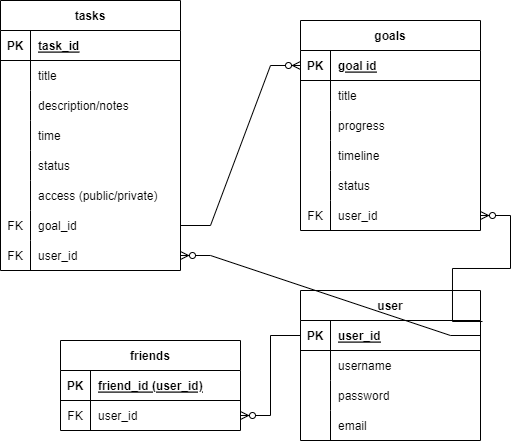

The diagram above was exported from draw.io. Its source (the exported page's mxGraphModel, read from the mxfile embedded in the PNG):
<mxGraphModel dx="2074" dy="1194" grid="1" gridSize="10" guides="1" tooltips="1" connect="1" arrows="1" fold="1" page="1" pageScale="1" pageWidth="850" pageHeight="1100" math="0" shadow="0">
  <root>
    <mxCell id="0" />
    <mxCell id="1" parent="0" />
    <mxCell id="_k2TezsSutP6r0it0I0V-1" value="tasks" style="shape=table;startSize=30;container=1;collapsible=1;childLayout=tableLayout;fixedRows=1;rowLines=0;fontStyle=1;align=center;resizeLast=1;" parent="1" vertex="1">
      <mxGeometry x="210" y="110" width="180" height="270" as="geometry" />
    </mxCell>
    <mxCell id="_k2TezsSutP6r0it0I0V-2" value="" style="shape=tableRow;horizontal=0;startSize=0;swimlaneHead=0;swimlaneBody=0;fillColor=none;collapsible=0;dropTarget=0;points=[[0,0.5],[1,0.5]];portConstraint=eastwest;top=0;left=0;right=0;bottom=1;" parent="_k2TezsSutP6r0it0I0V-1" vertex="1">
      <mxGeometry y="30" width="180" height="30" as="geometry" />
    </mxCell>
    <mxCell id="_k2TezsSutP6r0it0I0V-3" value="PK" style="shape=partialRectangle;connectable=0;fillColor=none;top=0;left=0;bottom=0;right=0;fontStyle=1;overflow=hidden;" parent="_k2TezsSutP6r0it0I0V-2" vertex="1">
      <mxGeometry width="30" height="30" as="geometry">
        <mxRectangle width="30" height="30" as="alternateBounds" />
      </mxGeometry>
    </mxCell>
    <mxCell id="_k2TezsSutP6r0it0I0V-4" value="task_id" style="shape=partialRectangle;connectable=0;fillColor=none;top=0;left=0;bottom=0;right=0;align=left;spacingLeft=6;fontStyle=5;overflow=hidden;" parent="_k2TezsSutP6r0it0I0V-2" vertex="1">
      <mxGeometry x="30" width="150" height="30" as="geometry">
        <mxRectangle width="150" height="30" as="alternateBounds" />
      </mxGeometry>
    </mxCell>
    <mxCell id="_k2TezsSutP6r0it0I0V-8" value="" style="shape=tableRow;horizontal=0;startSize=0;swimlaneHead=0;swimlaneBody=0;fillColor=none;collapsible=0;dropTarget=0;points=[[0,0.5],[1,0.5]];portConstraint=eastwest;top=0;left=0;right=0;bottom=0;" parent="_k2TezsSutP6r0it0I0V-1" vertex="1">
      <mxGeometry y="60" width="180" height="30" as="geometry" />
    </mxCell>
    <mxCell id="_k2TezsSutP6r0it0I0V-9" value="" style="shape=partialRectangle;connectable=0;fillColor=none;top=0;left=0;bottom=0;right=0;editable=1;overflow=hidden;" parent="_k2TezsSutP6r0it0I0V-8" vertex="1">
      <mxGeometry width="30" height="30" as="geometry">
        <mxRectangle width="30" height="30" as="alternateBounds" />
      </mxGeometry>
    </mxCell>
    <mxCell id="_k2TezsSutP6r0it0I0V-10" value="title" style="shape=partialRectangle;connectable=0;fillColor=none;top=0;left=0;bottom=0;right=0;align=left;spacingLeft=6;overflow=hidden;" parent="_k2TezsSutP6r0it0I0V-8" vertex="1">
      <mxGeometry x="30" width="150" height="30" as="geometry">
        <mxRectangle width="150" height="30" as="alternateBounds" />
      </mxGeometry>
    </mxCell>
    <mxCell id="_k2TezsSutP6r0it0I0V-11" value="" style="shape=tableRow;horizontal=0;startSize=0;swimlaneHead=0;swimlaneBody=0;fillColor=none;collapsible=0;dropTarget=0;points=[[0,0.5],[1,0.5]];portConstraint=eastwest;top=0;left=0;right=0;bottom=0;" parent="_k2TezsSutP6r0it0I0V-1" vertex="1">
      <mxGeometry y="90" width="180" height="30" as="geometry" />
    </mxCell>
    <mxCell id="_k2TezsSutP6r0it0I0V-12" value="" style="shape=partialRectangle;connectable=0;fillColor=none;top=0;left=0;bottom=0;right=0;editable=1;overflow=hidden;" parent="_k2TezsSutP6r0it0I0V-11" vertex="1">
      <mxGeometry width="30" height="30" as="geometry">
        <mxRectangle width="30" height="30" as="alternateBounds" />
      </mxGeometry>
    </mxCell>
    <mxCell id="_k2TezsSutP6r0it0I0V-13" value="description/notes" style="shape=partialRectangle;connectable=0;fillColor=none;top=0;left=0;bottom=0;right=0;align=left;spacingLeft=6;overflow=hidden;" parent="_k2TezsSutP6r0it0I0V-11" vertex="1">
      <mxGeometry x="30" width="150" height="30" as="geometry">
        <mxRectangle width="150" height="30" as="alternateBounds" />
      </mxGeometry>
    </mxCell>
    <mxCell id="_k2TezsSutP6r0it0I0V-163" value="" style="shape=tableRow;horizontal=0;startSize=0;swimlaneHead=0;swimlaneBody=0;fillColor=none;collapsible=0;dropTarget=0;points=[[0,0.5],[1,0.5]];portConstraint=eastwest;top=0;left=0;right=0;bottom=0;" parent="_k2TezsSutP6r0it0I0V-1" vertex="1">
      <mxGeometry y="120" width="180" height="30" as="geometry" />
    </mxCell>
    <mxCell id="_k2TezsSutP6r0it0I0V-164" value="" style="shape=partialRectangle;connectable=0;fillColor=none;top=0;left=0;bottom=0;right=0;editable=1;overflow=hidden;" parent="_k2TezsSutP6r0it0I0V-163" vertex="1">
      <mxGeometry width="30" height="30" as="geometry">
        <mxRectangle width="30" height="30" as="alternateBounds" />
      </mxGeometry>
    </mxCell>
    <mxCell id="_k2TezsSutP6r0it0I0V-165" value="time" style="shape=partialRectangle;connectable=0;fillColor=none;top=0;left=0;bottom=0;right=0;align=left;spacingLeft=6;overflow=hidden;" parent="_k2TezsSutP6r0it0I0V-163" vertex="1">
      <mxGeometry x="30" width="150" height="30" as="geometry">
        <mxRectangle width="150" height="30" as="alternateBounds" />
      </mxGeometry>
    </mxCell>
    <mxCell id="_k2TezsSutP6r0it0I0V-169" value="" style="shape=tableRow;horizontal=0;startSize=0;swimlaneHead=0;swimlaneBody=0;fillColor=none;collapsible=0;dropTarget=0;points=[[0,0.5],[1,0.5]];portConstraint=eastwest;top=0;left=0;right=0;bottom=0;" parent="_k2TezsSutP6r0it0I0V-1" vertex="1">
      <mxGeometry y="150" width="180" height="30" as="geometry" />
    </mxCell>
    <mxCell id="_k2TezsSutP6r0it0I0V-170" value="" style="shape=partialRectangle;connectable=0;fillColor=none;top=0;left=0;bottom=0;right=0;editable=1;overflow=hidden;" parent="_k2TezsSutP6r0it0I0V-169" vertex="1">
      <mxGeometry width="30" height="30" as="geometry">
        <mxRectangle width="30" height="30" as="alternateBounds" />
      </mxGeometry>
    </mxCell>
    <mxCell id="_k2TezsSutP6r0it0I0V-171" value="status" style="shape=partialRectangle;connectable=0;fillColor=none;top=0;left=0;bottom=0;right=0;align=left;spacingLeft=6;overflow=hidden;" parent="_k2TezsSutP6r0it0I0V-169" vertex="1">
      <mxGeometry x="30" width="150" height="30" as="geometry">
        <mxRectangle width="150" height="30" as="alternateBounds" />
      </mxGeometry>
    </mxCell>
    <mxCell id="_k2TezsSutP6r0it0I0V-175" value="" style="shape=tableRow;horizontal=0;startSize=0;swimlaneHead=0;swimlaneBody=0;fillColor=none;collapsible=0;dropTarget=0;points=[[0,0.5],[1,0.5]];portConstraint=eastwest;top=0;left=0;right=0;bottom=0;" parent="_k2TezsSutP6r0it0I0V-1" vertex="1">
      <mxGeometry y="180" width="180" height="30" as="geometry" />
    </mxCell>
    <mxCell id="_k2TezsSutP6r0it0I0V-176" value="" style="shape=partialRectangle;connectable=0;fillColor=none;top=0;left=0;bottom=0;right=0;editable=1;overflow=hidden;" parent="_k2TezsSutP6r0it0I0V-175" vertex="1">
      <mxGeometry width="30" height="30" as="geometry">
        <mxRectangle width="30" height="30" as="alternateBounds" />
      </mxGeometry>
    </mxCell>
    <mxCell id="_k2TezsSutP6r0it0I0V-177" value="access (public/private)" style="shape=partialRectangle;connectable=0;fillColor=none;top=0;left=0;bottom=0;right=0;align=left;spacingLeft=6;overflow=hidden;" parent="_k2TezsSutP6r0it0I0V-175" vertex="1">
      <mxGeometry x="30" width="150" height="30" as="geometry">
        <mxRectangle width="150" height="30" as="alternateBounds" />
      </mxGeometry>
    </mxCell>
    <mxCell id="_k2TezsSutP6r0it0I0V-5" value="" style="shape=tableRow;horizontal=0;startSize=0;swimlaneHead=0;swimlaneBody=0;fillColor=none;collapsible=0;dropTarget=0;points=[[0,0.5],[1,0.5]];portConstraint=eastwest;top=0;left=0;right=0;bottom=0;" parent="_k2TezsSutP6r0it0I0V-1" vertex="1">
      <mxGeometry y="210" width="180" height="30" as="geometry" />
    </mxCell>
    <mxCell id="_k2TezsSutP6r0it0I0V-6" value="FK" style="shape=partialRectangle;connectable=0;fillColor=none;top=0;left=0;bottom=0;right=0;editable=1;overflow=hidden;" parent="_k2TezsSutP6r0it0I0V-5" vertex="1">
      <mxGeometry width="30" height="30" as="geometry">
        <mxRectangle width="30" height="30" as="alternateBounds" />
      </mxGeometry>
    </mxCell>
    <mxCell id="_k2TezsSutP6r0it0I0V-7" value="goal_id" style="shape=partialRectangle;connectable=0;fillColor=none;top=0;left=0;bottom=0;right=0;align=left;spacingLeft=6;overflow=hidden;" parent="_k2TezsSutP6r0it0I0V-5" vertex="1">
      <mxGeometry x="30" width="150" height="30" as="geometry">
        <mxRectangle width="150" height="30" as="alternateBounds" />
      </mxGeometry>
    </mxCell>
    <mxCell id="_k2TezsSutP6r0it0I0V-186" value="" style="shape=tableRow;horizontal=0;startSize=0;swimlaneHead=0;swimlaneBody=0;fillColor=none;collapsible=0;dropTarget=0;points=[[0,0.5],[1,0.5]];portConstraint=eastwest;top=0;left=0;right=0;bottom=0;" parent="_k2TezsSutP6r0it0I0V-1" vertex="1">
      <mxGeometry y="240" width="180" height="30" as="geometry" />
    </mxCell>
    <mxCell id="_k2TezsSutP6r0it0I0V-187" value="FK" style="shape=partialRectangle;connectable=0;fillColor=none;top=0;left=0;bottom=0;right=0;editable=1;overflow=hidden;" parent="_k2TezsSutP6r0it0I0V-186" vertex="1">
      <mxGeometry width="30" height="30" as="geometry">
        <mxRectangle width="30" height="30" as="alternateBounds" />
      </mxGeometry>
    </mxCell>
    <mxCell id="_k2TezsSutP6r0it0I0V-188" value="user_id" style="shape=partialRectangle;connectable=0;fillColor=none;top=0;left=0;bottom=0;right=0;align=left;spacingLeft=6;overflow=hidden;" parent="_k2TezsSutP6r0it0I0V-186" vertex="1">
      <mxGeometry x="30" width="150" height="30" as="geometry">
        <mxRectangle width="150" height="30" as="alternateBounds" />
      </mxGeometry>
    </mxCell>
    <mxCell id="_k2TezsSutP6r0it0I0V-92" value="user" style="shape=table;startSize=30;container=1;collapsible=1;childLayout=tableLayout;fixedRows=1;rowLines=0;fontStyle=1;align=center;resizeLast=1;" parent="1" vertex="1">
      <mxGeometry x="510" y="400" width="180" height="150" as="geometry" />
    </mxCell>
    <mxCell id="_k2TezsSutP6r0it0I0V-93" value="" style="shape=tableRow;horizontal=0;startSize=0;swimlaneHead=0;swimlaneBody=0;fillColor=none;collapsible=0;dropTarget=0;points=[[0,0.5],[1,0.5]];portConstraint=eastwest;top=0;left=0;right=0;bottom=1;" parent="_k2TezsSutP6r0it0I0V-92" vertex="1">
      <mxGeometry y="30" width="180" height="30" as="geometry" />
    </mxCell>
    <mxCell id="_k2TezsSutP6r0it0I0V-94" value="PK" style="shape=partialRectangle;connectable=0;fillColor=none;top=0;left=0;bottom=0;right=0;fontStyle=1;overflow=hidden;" parent="_k2TezsSutP6r0it0I0V-93" vertex="1">
      <mxGeometry width="30" height="30" as="geometry">
        <mxRectangle width="30" height="30" as="alternateBounds" />
      </mxGeometry>
    </mxCell>
    <mxCell id="_k2TezsSutP6r0it0I0V-95" value="user_id" style="shape=partialRectangle;connectable=0;fillColor=none;top=0;left=0;bottom=0;right=0;align=left;spacingLeft=6;fontStyle=5;overflow=hidden;" parent="_k2TezsSutP6r0it0I0V-93" vertex="1">
      <mxGeometry x="30" width="150" height="30" as="geometry">
        <mxRectangle width="150" height="30" as="alternateBounds" />
      </mxGeometry>
    </mxCell>
    <mxCell id="_k2TezsSutP6r0it0I0V-96" value="" style="shape=tableRow;horizontal=0;startSize=0;swimlaneHead=0;swimlaneBody=0;fillColor=none;collapsible=0;dropTarget=0;points=[[0,0.5],[1,0.5]];portConstraint=eastwest;top=0;left=0;right=0;bottom=0;" parent="_k2TezsSutP6r0it0I0V-92" vertex="1">
      <mxGeometry y="60" width="180" height="30" as="geometry" />
    </mxCell>
    <mxCell id="_k2TezsSutP6r0it0I0V-97" value="" style="shape=partialRectangle;connectable=0;fillColor=none;top=0;left=0;bottom=0;right=0;editable=1;overflow=hidden;" parent="_k2TezsSutP6r0it0I0V-96" vertex="1">
      <mxGeometry width="30" height="30" as="geometry">
        <mxRectangle width="30" height="30" as="alternateBounds" />
      </mxGeometry>
    </mxCell>
    <mxCell id="_k2TezsSutP6r0it0I0V-98" value="username   " style="shape=partialRectangle;connectable=0;fillColor=none;top=0;left=0;bottom=0;right=0;align=left;spacingLeft=6;overflow=hidden;" parent="_k2TezsSutP6r0it0I0V-96" vertex="1">
      <mxGeometry x="30" width="150" height="30" as="geometry">
        <mxRectangle width="150" height="30" as="alternateBounds" />
      </mxGeometry>
    </mxCell>
    <mxCell id="_k2TezsSutP6r0it0I0V-99" value="" style="shape=tableRow;horizontal=0;startSize=0;swimlaneHead=0;swimlaneBody=0;fillColor=none;collapsible=0;dropTarget=0;points=[[0,0.5],[1,0.5]];portConstraint=eastwest;top=0;left=0;right=0;bottom=0;" parent="_k2TezsSutP6r0it0I0V-92" vertex="1">
      <mxGeometry y="90" width="180" height="30" as="geometry" />
    </mxCell>
    <mxCell id="_k2TezsSutP6r0it0I0V-100" value="" style="shape=partialRectangle;connectable=0;fillColor=none;top=0;left=0;bottom=0;right=0;editable=1;overflow=hidden;" parent="_k2TezsSutP6r0it0I0V-99" vertex="1">
      <mxGeometry width="30" height="30" as="geometry">
        <mxRectangle width="30" height="30" as="alternateBounds" />
      </mxGeometry>
    </mxCell>
    <mxCell id="_k2TezsSutP6r0it0I0V-101" value="password" style="shape=partialRectangle;connectable=0;fillColor=none;top=0;left=0;bottom=0;right=0;align=left;spacingLeft=6;overflow=hidden;" parent="_k2TezsSutP6r0it0I0V-99" vertex="1">
      <mxGeometry x="30" width="150" height="30" as="geometry">
        <mxRectangle width="150" height="30" as="alternateBounds" />
      </mxGeometry>
    </mxCell>
    <mxCell id="_k2TezsSutP6r0it0I0V-102" value="" style="shape=tableRow;horizontal=0;startSize=0;swimlaneHead=0;swimlaneBody=0;fillColor=none;collapsible=0;dropTarget=0;points=[[0,0.5],[1,0.5]];portConstraint=eastwest;top=0;left=0;right=0;bottom=0;" parent="_k2TezsSutP6r0it0I0V-92" vertex="1">
      <mxGeometry y="120" width="180" height="30" as="geometry" />
    </mxCell>
    <mxCell id="_k2TezsSutP6r0it0I0V-103" value="" style="shape=partialRectangle;connectable=0;fillColor=none;top=0;left=0;bottom=0;right=0;editable=1;overflow=hidden;" parent="_k2TezsSutP6r0it0I0V-102" vertex="1">
      <mxGeometry width="30" height="30" as="geometry">
        <mxRectangle width="30" height="30" as="alternateBounds" />
      </mxGeometry>
    </mxCell>
    <mxCell id="_k2TezsSutP6r0it0I0V-104" value="email" style="shape=partialRectangle;connectable=0;fillColor=none;top=0;left=0;bottom=0;right=0;align=left;spacingLeft=6;overflow=hidden;" parent="_k2TezsSutP6r0it0I0V-102" vertex="1">
      <mxGeometry x="30" width="150" height="30" as="geometry">
        <mxRectangle width="150" height="30" as="alternateBounds" />
      </mxGeometry>
    </mxCell>
    <mxCell id="_k2TezsSutP6r0it0I0V-106" value="goals" style="shape=table;startSize=30;container=1;collapsible=1;childLayout=tableLayout;fixedRows=1;rowLines=0;fontStyle=1;align=center;resizeLast=1;" parent="1" vertex="1">
      <mxGeometry x="510" y="130" width="180" height="210" as="geometry" />
    </mxCell>
    <mxCell id="_k2TezsSutP6r0it0I0V-107" value="" style="shape=tableRow;horizontal=0;startSize=0;swimlaneHead=0;swimlaneBody=0;fillColor=none;collapsible=0;dropTarget=0;points=[[0,0.5],[1,0.5]];portConstraint=eastwest;top=0;left=0;right=0;bottom=1;" parent="_k2TezsSutP6r0it0I0V-106" vertex="1">
      <mxGeometry y="30" width="180" height="30" as="geometry" />
    </mxCell>
    <mxCell id="_k2TezsSutP6r0it0I0V-108" value="PK" style="shape=partialRectangle;connectable=0;fillColor=none;top=0;left=0;bottom=0;right=0;fontStyle=1;overflow=hidden;" parent="_k2TezsSutP6r0it0I0V-107" vertex="1">
      <mxGeometry width="30" height="30" as="geometry">
        <mxRectangle width="30" height="30" as="alternateBounds" />
      </mxGeometry>
    </mxCell>
    <mxCell id="_k2TezsSutP6r0it0I0V-109" value="goal id" style="shape=partialRectangle;connectable=0;fillColor=none;top=0;left=0;bottom=0;right=0;align=left;spacingLeft=6;fontStyle=5;overflow=hidden;" parent="_k2TezsSutP6r0it0I0V-107" vertex="1">
      <mxGeometry x="30" width="150" height="30" as="geometry">
        <mxRectangle width="150" height="30" as="alternateBounds" />
      </mxGeometry>
    </mxCell>
    <mxCell id="_k2TezsSutP6r0it0I0V-116" value="" style="shape=tableRow;horizontal=0;startSize=0;swimlaneHead=0;swimlaneBody=0;fillColor=none;collapsible=0;dropTarget=0;points=[[0,0.5],[1,0.5]];portConstraint=eastwest;top=0;left=0;right=0;bottom=0;" parent="_k2TezsSutP6r0it0I0V-106" vertex="1">
      <mxGeometry y="60" width="180" height="30" as="geometry" />
    </mxCell>
    <mxCell id="_k2TezsSutP6r0it0I0V-117" value="" style="shape=partialRectangle;connectable=0;fillColor=none;top=0;left=0;bottom=0;right=0;editable=1;overflow=hidden;" parent="_k2TezsSutP6r0it0I0V-116" vertex="1">
      <mxGeometry width="30" height="30" as="geometry">
        <mxRectangle width="30" height="30" as="alternateBounds" />
      </mxGeometry>
    </mxCell>
    <mxCell id="_k2TezsSutP6r0it0I0V-118" value="title" style="shape=partialRectangle;connectable=0;fillColor=none;top=0;left=0;bottom=0;right=0;align=left;spacingLeft=6;overflow=hidden;" parent="_k2TezsSutP6r0it0I0V-116" vertex="1">
      <mxGeometry x="30" width="150" height="30" as="geometry">
        <mxRectangle width="150" height="30" as="alternateBounds" />
      </mxGeometry>
    </mxCell>
    <mxCell id="_k2TezsSutP6r0it0I0V-110" value="" style="shape=tableRow;horizontal=0;startSize=0;swimlaneHead=0;swimlaneBody=0;fillColor=none;collapsible=0;dropTarget=0;points=[[0,0.5],[1,0.5]];portConstraint=eastwest;top=0;left=0;right=0;bottom=0;" parent="_k2TezsSutP6r0it0I0V-106" vertex="1">
      <mxGeometry y="90" width="180" height="30" as="geometry" />
    </mxCell>
    <mxCell id="_k2TezsSutP6r0it0I0V-111" value="" style="shape=partialRectangle;connectable=0;fillColor=none;top=0;left=0;bottom=0;right=0;editable=1;overflow=hidden;" parent="_k2TezsSutP6r0it0I0V-110" vertex="1">
      <mxGeometry width="30" height="30" as="geometry">
        <mxRectangle width="30" height="30" as="alternateBounds" />
      </mxGeometry>
    </mxCell>
    <mxCell id="_k2TezsSutP6r0it0I0V-112" value="progress" style="shape=partialRectangle;connectable=0;fillColor=none;top=0;left=0;bottom=0;right=0;align=left;spacingLeft=6;overflow=hidden;" parent="_k2TezsSutP6r0it0I0V-110" vertex="1">
      <mxGeometry x="30" width="150" height="30" as="geometry">
        <mxRectangle width="150" height="30" as="alternateBounds" />
      </mxGeometry>
    </mxCell>
    <mxCell id="_k2TezsSutP6r0it0I0V-113" value="" style="shape=tableRow;horizontal=0;startSize=0;swimlaneHead=0;swimlaneBody=0;fillColor=none;collapsible=0;dropTarget=0;points=[[0,0.5],[1,0.5]];portConstraint=eastwest;top=0;left=0;right=0;bottom=0;" parent="_k2TezsSutP6r0it0I0V-106" vertex="1">
      <mxGeometry y="120" width="180" height="30" as="geometry" />
    </mxCell>
    <mxCell id="_k2TezsSutP6r0it0I0V-114" value="" style="shape=partialRectangle;connectable=0;fillColor=none;top=0;left=0;bottom=0;right=0;editable=1;overflow=hidden;" parent="_k2TezsSutP6r0it0I0V-113" vertex="1">
      <mxGeometry width="30" height="30" as="geometry">
        <mxRectangle width="30" height="30" as="alternateBounds" />
      </mxGeometry>
    </mxCell>
    <mxCell id="_k2TezsSutP6r0it0I0V-115" value="timeline" style="shape=partialRectangle;connectable=0;fillColor=none;top=0;left=0;bottom=0;right=0;align=left;spacingLeft=6;overflow=hidden;" parent="_k2TezsSutP6r0it0I0V-113" vertex="1">
      <mxGeometry x="30" width="150" height="30" as="geometry">
        <mxRectangle width="150" height="30" as="alternateBounds" />
      </mxGeometry>
    </mxCell>
    <mxCell id="_k2TezsSutP6r0it0I0V-172" value="" style="shape=tableRow;horizontal=0;startSize=0;swimlaneHead=0;swimlaneBody=0;fillColor=none;collapsible=0;dropTarget=0;points=[[0,0.5],[1,0.5]];portConstraint=eastwest;top=0;left=0;right=0;bottom=0;" parent="_k2TezsSutP6r0it0I0V-106" vertex="1">
      <mxGeometry y="150" width="180" height="30" as="geometry" />
    </mxCell>
    <mxCell id="_k2TezsSutP6r0it0I0V-173" value="" style="shape=partialRectangle;connectable=0;fillColor=none;top=0;left=0;bottom=0;right=0;editable=1;overflow=hidden;" parent="_k2TezsSutP6r0it0I0V-172" vertex="1">
      <mxGeometry width="30" height="30" as="geometry">
        <mxRectangle width="30" height="30" as="alternateBounds" />
      </mxGeometry>
    </mxCell>
    <mxCell id="_k2TezsSutP6r0it0I0V-174" value="status" style="shape=partialRectangle;connectable=0;fillColor=none;top=0;left=0;bottom=0;right=0;align=left;spacingLeft=6;overflow=hidden;" parent="_k2TezsSutP6r0it0I0V-172" vertex="1">
      <mxGeometry x="30" width="150" height="30" as="geometry">
        <mxRectangle width="150" height="30" as="alternateBounds" />
      </mxGeometry>
    </mxCell>
    <mxCell id="_k2TezsSutP6r0it0I0V-182" value="" style="shape=tableRow;horizontal=0;startSize=0;swimlaneHead=0;swimlaneBody=0;fillColor=none;collapsible=0;dropTarget=0;points=[[0,0.5],[1,0.5]];portConstraint=eastwest;top=0;left=0;right=0;bottom=0;" parent="_k2TezsSutP6r0it0I0V-106" vertex="1">
      <mxGeometry y="180" width="180" height="30" as="geometry" />
    </mxCell>
    <mxCell id="_k2TezsSutP6r0it0I0V-183" value="FK" style="shape=partialRectangle;connectable=0;fillColor=none;top=0;left=0;bottom=0;right=0;editable=1;overflow=hidden;" parent="_k2TezsSutP6r0it0I0V-182" vertex="1">
      <mxGeometry width="30" height="30" as="geometry">
        <mxRectangle width="30" height="30" as="alternateBounds" />
      </mxGeometry>
    </mxCell>
    <mxCell id="_k2TezsSutP6r0it0I0V-184" value="user_id" style="shape=partialRectangle;connectable=0;fillColor=none;top=0;left=0;bottom=0;right=0;align=left;spacingLeft=6;overflow=hidden;" parent="_k2TezsSutP6r0it0I0V-182" vertex="1">
      <mxGeometry x="30" width="150" height="30" as="geometry">
        <mxRectangle width="150" height="30" as="alternateBounds" />
      </mxGeometry>
    </mxCell>
    <mxCell id="_k2TezsSutP6r0it0I0V-133" value="" style="edgeStyle=entityRelationEdgeStyle;fontSize=12;html=1;endArrow=ERzeroToMany;endFill=1;rounded=0;exitX=1;exitY=0.5;exitDx=0;exitDy=0;" parent="1" source="_k2TezsSutP6r0it0I0V-5" target="_k2TezsSutP6r0it0I0V-107" edge="1">
      <mxGeometry width="100" height="100" relative="1" as="geometry">
        <mxPoint x="300" y="330" as="sourcePoint" />
        <mxPoint x="400" y="230" as="targetPoint" />
      </mxGeometry>
    </mxCell>
    <mxCell id="_k2TezsSutP6r0it0I0V-181" value="" style="edgeStyle=entityRelationEdgeStyle;fontSize=12;html=1;endArrow=ERzeroToMany;endFill=1;rounded=0;exitX=1;exitY=0.5;exitDx=0;exitDy=0;entryX=1;entryY=0.5;entryDx=0;entryDy=0;" parent="1" source="_k2TezsSutP6r0it0I0V-93" target="_k2TezsSutP6r0it0I0V-186" edge="1">
      <mxGeometry width="100" height="100" relative="1" as="geometry">
        <mxPoint x="650" y="570" as="sourcePoint" />
        <mxPoint x="710" y="260" as="targetPoint" />
      </mxGeometry>
    </mxCell>
    <mxCell id="_k2TezsSutP6r0it0I0V-189" value="" style="edgeStyle=entityRelationEdgeStyle;fontSize=12;html=1;endArrow=ERzeroToMany;endFill=1;rounded=0;entryX=1;entryY=0.5;entryDx=0;entryDy=0;exitX=1.011;exitY=0.033;exitDx=0;exitDy=0;exitPerimeter=0;" parent="1" source="_k2TezsSutP6r0it0I0V-93" target="_k2TezsSutP6r0it0I0V-182" edge="1">
      <mxGeometry width="100" height="100" relative="1" as="geometry">
        <mxPoint x="640" y="560" as="sourcePoint" />
        <mxPoint x="780" y="460" as="targetPoint" />
      </mxGeometry>
    </mxCell>
    <mxCell id="_k2TezsSutP6r0it0I0V-217" value="friends" style="shape=table;startSize=30;container=1;collapsible=1;childLayout=tableLayout;fixedRows=1;rowLines=0;fontStyle=1;align=center;resizeLast=1;" parent="1" vertex="1">
      <mxGeometry x="270" y="450" width="180" height="90" as="geometry" />
    </mxCell>
    <mxCell id="_k2TezsSutP6r0it0I0V-218" value="" style="shape=tableRow;horizontal=0;startSize=0;swimlaneHead=0;swimlaneBody=0;fillColor=none;collapsible=0;dropTarget=0;points=[[0,0.5],[1,0.5]];portConstraint=eastwest;top=0;left=0;right=0;bottom=1;" parent="_k2TezsSutP6r0it0I0V-217" vertex="1">
      <mxGeometry y="30" width="180" height="30" as="geometry" />
    </mxCell>
    <mxCell id="_k2TezsSutP6r0it0I0V-219" value="PK" style="shape=partialRectangle;connectable=0;fillColor=none;top=0;left=0;bottom=0;right=0;fontStyle=1;overflow=hidden;" parent="_k2TezsSutP6r0it0I0V-218" vertex="1">
      <mxGeometry width="30" height="30" as="geometry">
        <mxRectangle width="30" height="30" as="alternateBounds" />
      </mxGeometry>
    </mxCell>
    <mxCell id="_k2TezsSutP6r0it0I0V-220" value="friend_id (user_id)" style="shape=partialRectangle;connectable=0;fillColor=none;top=0;left=0;bottom=0;right=0;align=left;spacingLeft=6;fontStyle=5;overflow=hidden;" parent="_k2TezsSutP6r0it0I0V-218" vertex="1">
      <mxGeometry x="30" width="150" height="30" as="geometry">
        <mxRectangle width="150" height="30" as="alternateBounds" />
      </mxGeometry>
    </mxCell>
    <mxCell id="_k2TezsSutP6r0it0I0V-221" value="" style="shape=tableRow;horizontal=0;startSize=0;swimlaneHead=0;swimlaneBody=0;fillColor=none;collapsible=0;dropTarget=0;points=[[0,0.5],[1,0.5]];portConstraint=eastwest;top=0;left=0;right=0;bottom=0;" parent="_k2TezsSutP6r0it0I0V-217" vertex="1">
      <mxGeometry y="60" width="180" height="30" as="geometry" />
    </mxCell>
    <mxCell id="_k2TezsSutP6r0it0I0V-222" value="FK" style="shape=partialRectangle;connectable=0;fillColor=none;top=0;left=0;bottom=0;right=0;editable=1;overflow=hidden;" parent="_k2TezsSutP6r0it0I0V-221" vertex="1">
      <mxGeometry width="30" height="30" as="geometry">
        <mxRectangle width="30" height="30" as="alternateBounds" />
      </mxGeometry>
    </mxCell>
    <mxCell id="_k2TezsSutP6r0it0I0V-223" value="user_id" style="shape=partialRectangle;connectable=0;fillColor=none;top=0;left=0;bottom=0;right=0;align=left;spacingLeft=6;overflow=hidden;" parent="_k2TezsSutP6r0it0I0V-221" vertex="1">
      <mxGeometry x="30" width="150" height="30" as="geometry">
        <mxRectangle width="150" height="30" as="alternateBounds" />
      </mxGeometry>
    </mxCell>
    <mxCell id="_k2TezsSutP6r0it0I0V-230" value="" style="edgeStyle=entityRelationEdgeStyle;fontSize=12;html=1;endArrow=ERzeroToMany;endFill=1;rounded=0;exitX=0;exitY=0.5;exitDx=0;exitDy=0;entryX=1;entryY=0.5;entryDx=0;entryDy=0;" parent="1" source="_k2TezsSutP6r0it0I0V-93" target="_k2TezsSutP6r0it0I0V-221" edge="1">
      <mxGeometry width="100" height="100" relative="1" as="geometry">
        <mxPoint x="320" y="390" as="sourcePoint" />
        <mxPoint x="420" y="290" as="targetPoint" />
      </mxGeometry>
    </mxCell>
  </root>
</mxGraphModel>